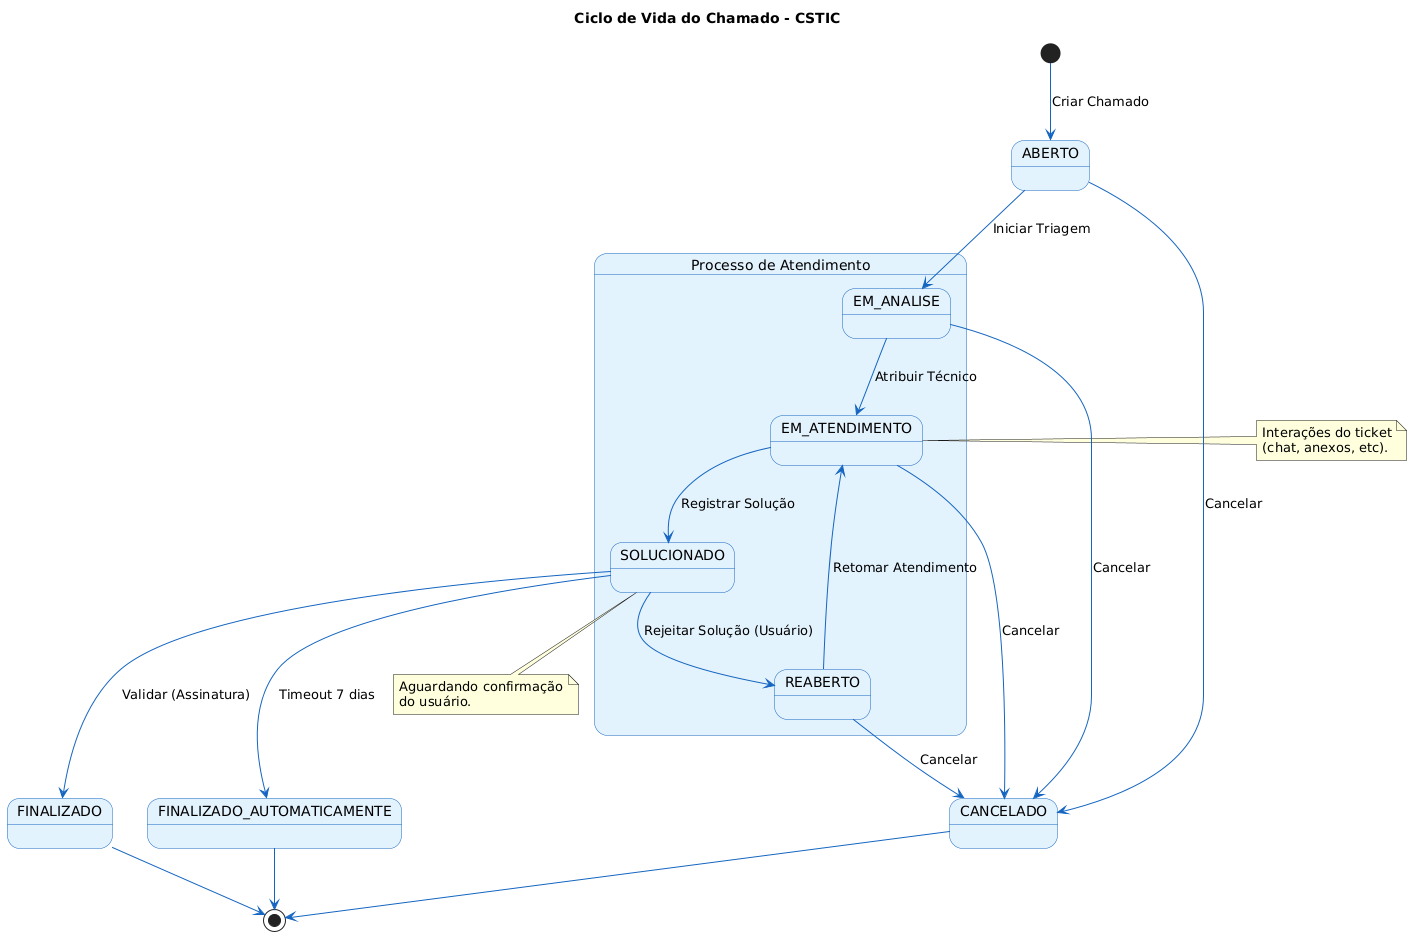

The diagram above was rendered by PlantUML. Its source (embedded in the PNG):
@startuml
' Removido o !theme plain que causa conflito com blocos compostos em algumas versões
skinparam state {
    BackgroundColor #E3F2FD
    BorderColor #1565C0
    FontColor #000
    ArrowColor #1565C0
}

title Ciclo de Vida do Chamado - CSTIC

' 1. Declaração explícita (Evita o Syntax Error)
state "ABERTO" as Aberto
state "CANCELADO" as Cancelado
state "FINALIZADO" as Finalizado
state "FINALIZADO_AUTOMATICAMENTE" as FinalizadoAuto

' 2. Bloco de Processamento
state "Processo de Atendimento" as Processo {
    state "EM_ANALISE" as Analise
    state "EM_ATENDIMENTO" as Atendimento
    state "SOLUCIONADO" as Solucionado
    state "REABERTO" as Reaberto

    Analise --> Atendimento : Atribuir Técnico
    Atendimento --> Solucionado : Registrar Solução
    
    ' Novo Fluxo de Reabertura
    Solucionado --> Reaberto : Rejeitar Solução (Usuário)
    Reaberto --> Atendimento : Retomar Atendimento
}

' 3. Fluxo Principal de Entrada
[*] --> Aberto : Criar Chamado
Aberto --> Analise : Iniciar Triagem

' 4. Fluxos de Finalização
Solucionado --> Finalizado : Validar (Assinatura)
Solucionado --> FinalizadoAuto : Timeout 7 dias

' 5. Fluxos de Cancelamento
Aberto --> Cancelado : Cancelar
Analise --> Cancelado : Cancelar
Atendimento --> Cancelado : Cancelar
Reaberto --> Cancelado : Cancelar

' 6. Fim do Ciclo
Finalizado --> [*]
FinalizadoAuto --> [*]
Cancelado --> [*]

' 7. Notas Explicativas
note bottom of Solucionado
  Aguardando confirmação
  do usuário.
end note

note right of Atendimento
  Interações do ticket
  (chat, anexos, etc).
end note
@enduml